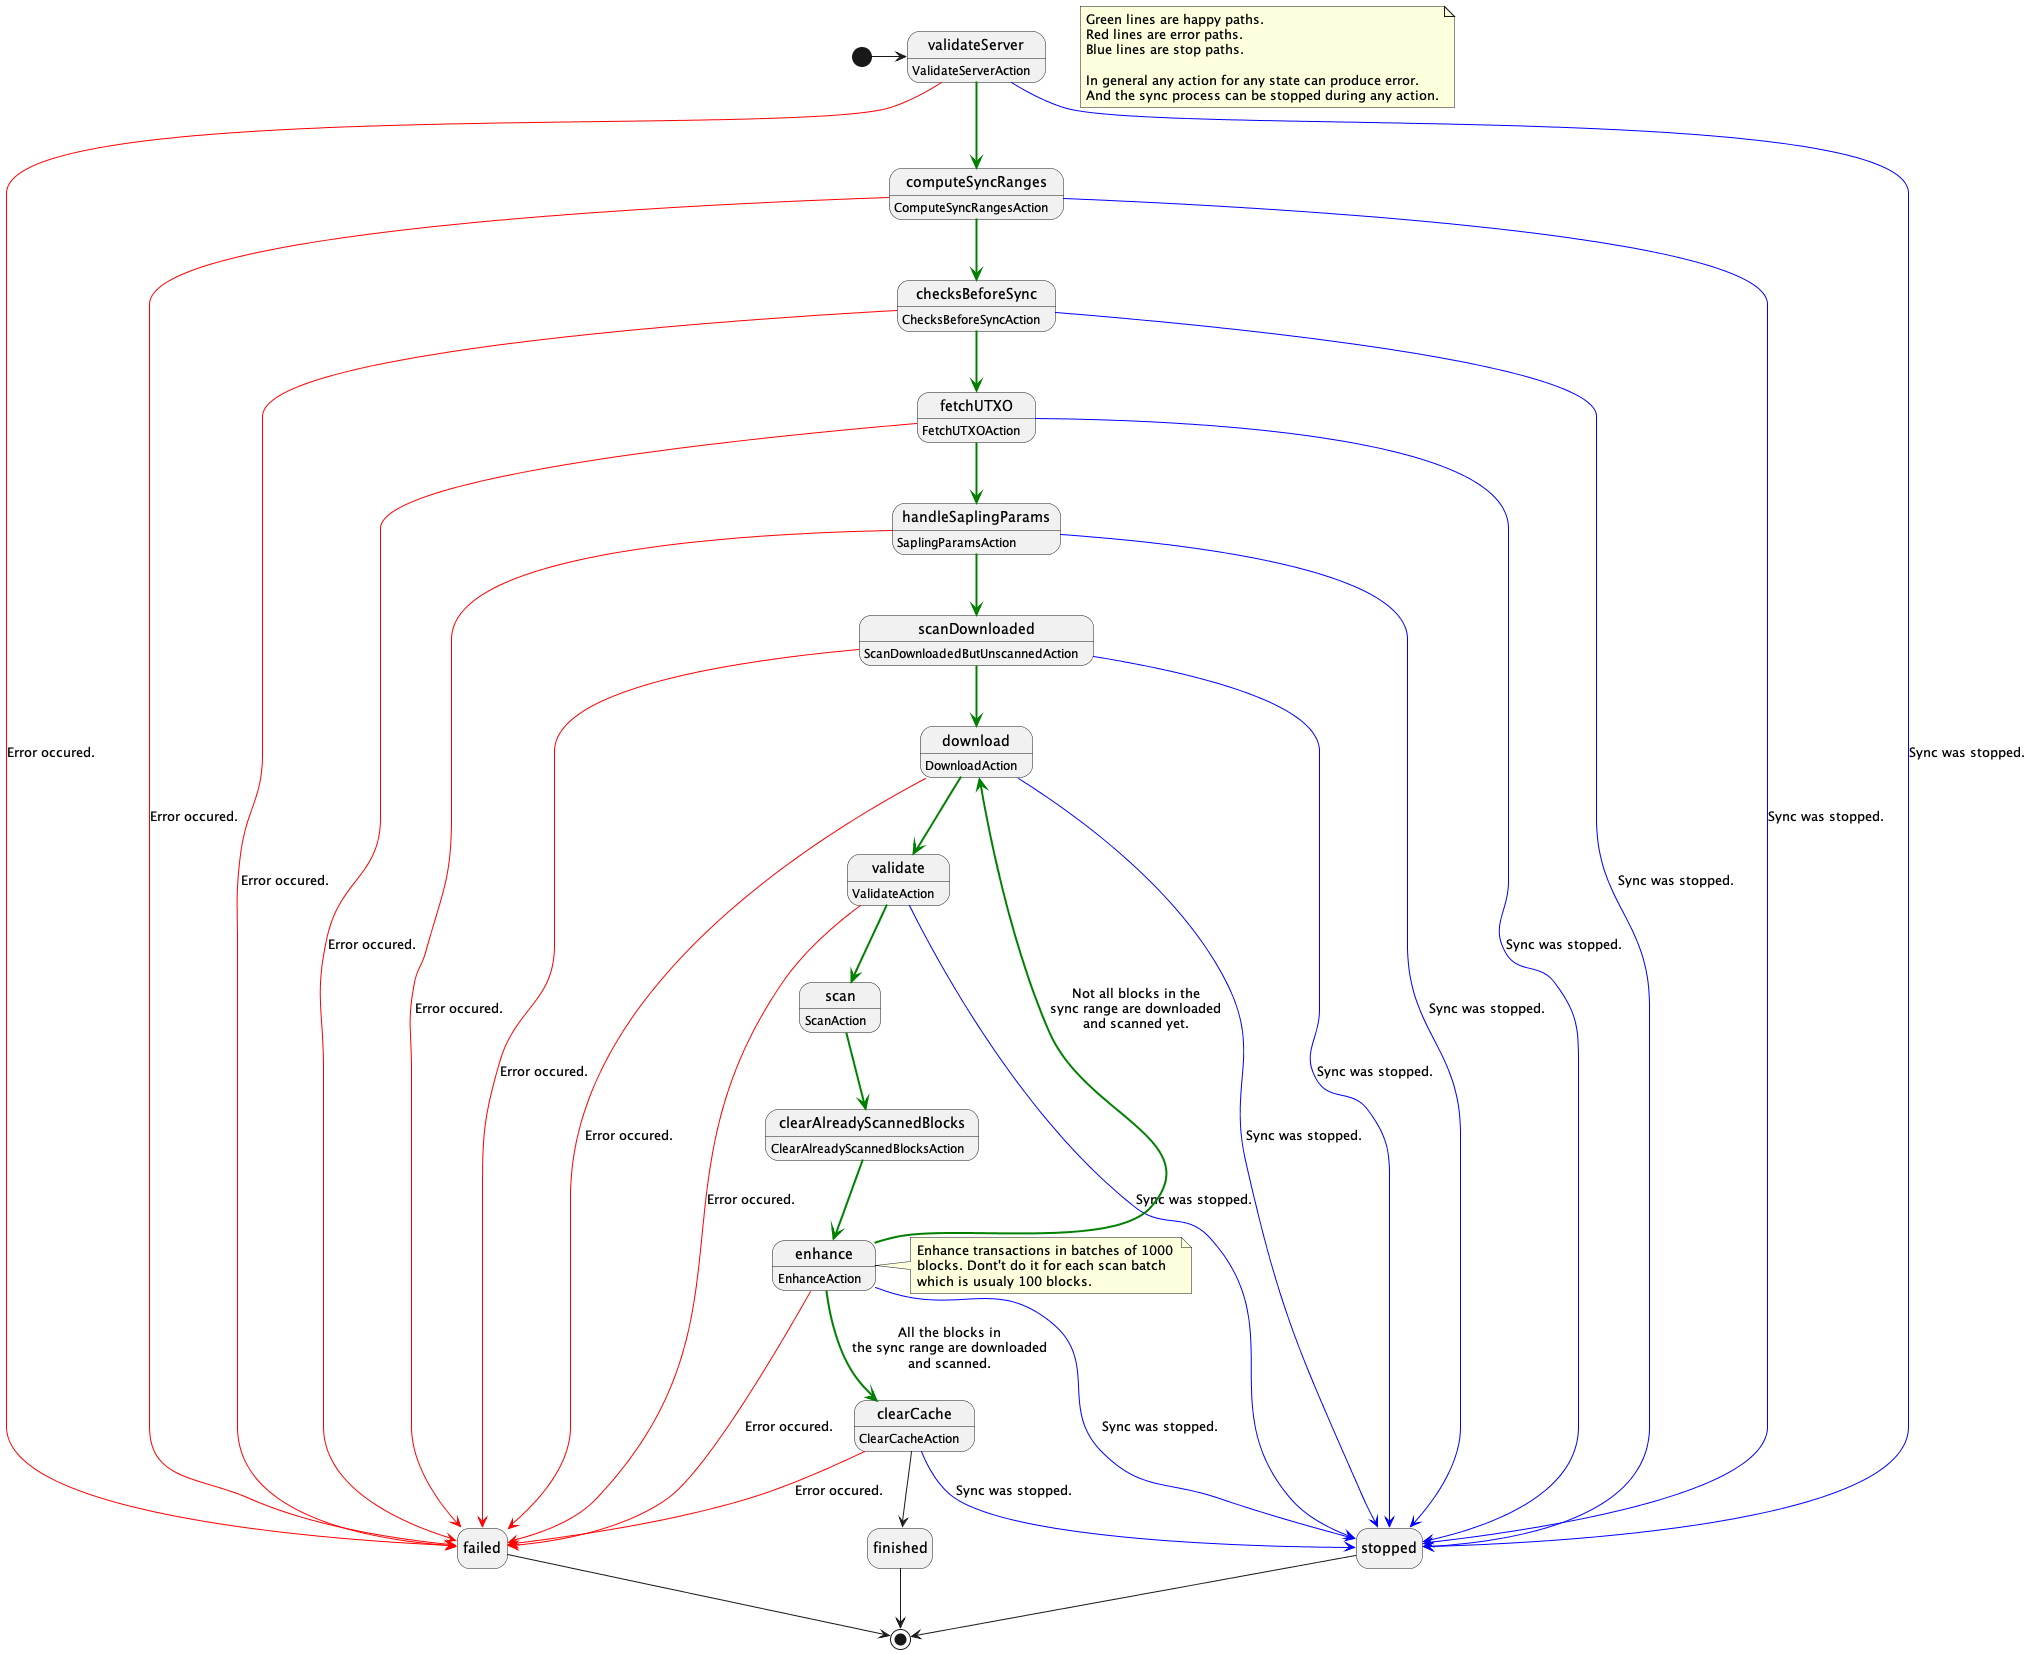

The diagram above was rendered by PlantUML. Its source (embedded in the PNG):
@startuml
hide empty description

note as Lines
    Green lines are happy paths. 
    Red lines are error paths.
    Blue lines are stop paths.

    In general any action for any state can produce error.
    And the sync process can be stopped during any action.
end note


[*] -> validateServer

validateServer : ValidateServerAction
validateServer -[#green,bold]-> computeSyncRanges
validateServer -[#red]-> failed : Error occured.
validateServer -[#blue]-> stopped : Sync was stopped.

computeSyncRanges : ComputeSyncRangesAction
computeSyncRanges -[#green,bold]-> checksBeforeSync
computeSyncRanges -[#red]-> failed : Error occured.
computeSyncRanges -[#blue]-> stopped : Sync was stopped.

checksBeforeSync : ChecksBeforeSyncAction
checksBeforeSync -[#green,bold]-> fetchUTXO
checksBeforeSync -[#red]-> failed : Error occured.
checksBeforeSync -[#blue]-> stopped : Sync was stopped.

fetchUTXO : FetchUTXOAction
fetchUTXO -[#green,bold]-> handleSaplingParams
fetchUTXO -[#red]-> failed : Error occured.
fetchUTXO -[#blue]-> stopped : Sync was stopped.

handleSaplingParams : SaplingParamsAction
handleSaplingParams -[#green,bold]-> scanDownloaded
handleSaplingParams -[#red]-> failed : Error occured.
handleSaplingParams -[#blue]-> stopped : Sync was stopped.

scanDownloaded : ScanDownloadedButUnscannedAction
scanDownloaded -[#green,bold]-> download
scanDownloaded -[#red]-> failed : Error occured.
scanDownloaded -[#blue]-> stopped : Sync was stopped.

download : DownloadAction
download -[#green,bold]-> validate
download -[#red]-> failed : Error occured.
download -[#blue]-> stopped : Sync was stopped.

validate : ValidateAction
validate -[#green,bold]-> scan
validate -[#red]-> failed : Error occured.
validate -[#blue]-> stopped : Sync was stopped.

scan : ScanAction
scan -[#green,bold]-> clearAlreadyScannedBlocks

clearAlreadyScannedBlocks : ClearAlreadyScannedBlocksAction
clearAlreadyScannedBlocks -[#green,bold]-> enhance

enhance : EnhanceAction
enhance -[#green,bold]-> download : Not all blocks in the\nsync range are downloaded\nand scanned yet.
enhance -[#green,bold]-> clearCache : All the blocks in\nthe sync range are downloaded\nand scanned.
enhance -[#red]-> failed : Error occured.
enhance -[#blue]-> stopped : Sync was stopped.

note right of enhance
    Enhance transactions in batches of 1000 
    blocks. Dont't do it for each scan batch 
    which is usualy 100 blocks.
end note

clearCache : ClearCacheAction
clearCache --> finished
clearCache -[#red]-> failed : Error occured.
clearCache -[#blue]-> stopped : Sync was stopped.

finished --> [*]
failed --> [*]
stopped --> [*]

@enduml